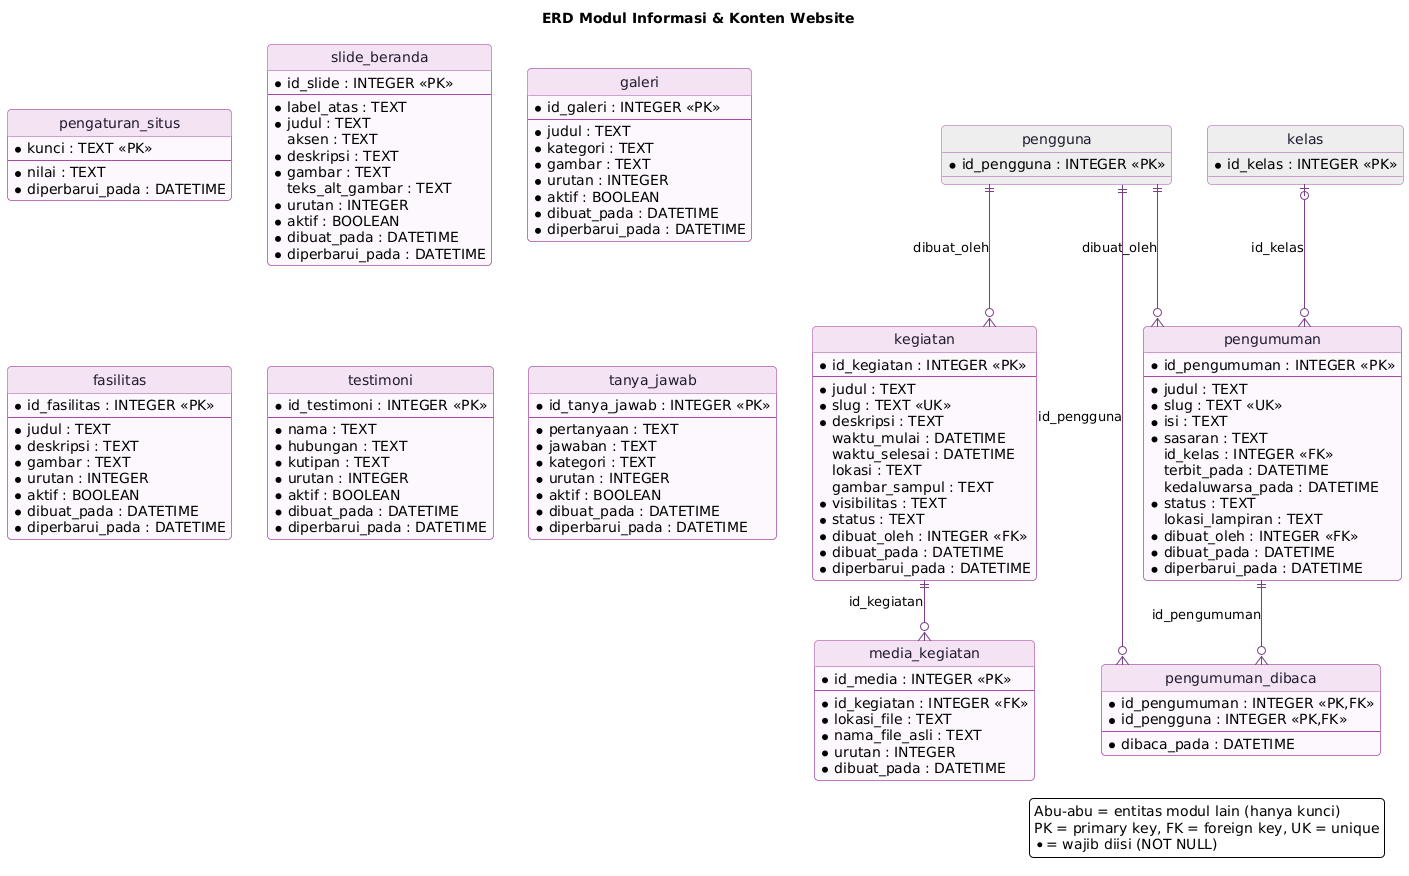

The diagram above was rendered by PlantUML. Its source (embedded in the PNG):
@startuml erd-informasi
skinparam backgroundColor #FFFFFF
skinparam shadowing false
skinparam defaultFontName "DejaVu Sans"
skinparam roundCorner 8
skinparam linetype ortho
skinparam ArrowColor #7a3f86
skinparam class {
  BackgroundColor #FDF8FD
  BorderColor #A64CA6
  HeaderBackgroundColor #F3E3F3
  FontColor #1f1a2e
}
hide circle
title ERD Modul Informasi & Konten Website

entity "kegiatan" as kegiatan {
  * id_kegiatan : INTEGER <<PK>>
  --
  * judul : TEXT
  * slug : TEXT <<UK>>
  * deskripsi : TEXT
    waktu_mulai : DATETIME
    waktu_selesai : DATETIME
    lokasi : TEXT
    gambar_sampul : TEXT
  * visibilitas : TEXT
  * status : TEXT
  * dibuat_oleh : INTEGER <<FK>>
  * dibuat_pada : DATETIME
  * diperbarui_pada : DATETIME
}

entity "pengguna" as pengguna #EEEEEE {
  * id_pengguna : INTEGER <<PK>>
}

entity "media_kegiatan" as media_kegiatan {
  * id_media : INTEGER <<PK>>
  --
  * id_kegiatan : INTEGER <<FK>>
  * lokasi_file : TEXT
  * nama_file_asli : TEXT
  * urutan : INTEGER
  * dibuat_pada : DATETIME
}

entity "pengumuman" as pengumuman {
  * id_pengumuman : INTEGER <<PK>>
  --
  * judul : TEXT
  * slug : TEXT <<UK>>
  * isi : TEXT
  * sasaran : TEXT
    id_kelas : INTEGER <<FK>>
    terbit_pada : DATETIME
    kedaluwarsa_pada : DATETIME
  * status : TEXT
    lokasi_lampiran : TEXT
  * dibuat_oleh : INTEGER <<FK>>
  * dibuat_pada : DATETIME
  * diperbarui_pada : DATETIME
}

entity "kelas" as kelas #EEEEEE {
  * id_kelas : INTEGER <<PK>>
}

entity "pengumuman_dibaca" as pengumuman_dibaca {
  * id_pengumuman : INTEGER <<PK,FK>>
  * id_pengguna : INTEGER <<PK,FK>>
  --
  * dibaca_pada : DATETIME
}

entity "pengaturan_situs" as pengaturan_situs {
  * kunci : TEXT <<PK>>
  --
  * nilai : TEXT
  * diperbarui_pada : DATETIME
}

entity "slide_beranda" as slide_beranda {
  * id_slide : INTEGER <<PK>>
  --
  * label_atas : TEXT
  * judul : TEXT
    aksen : TEXT
  * deskripsi : TEXT
  * gambar : TEXT
    teks_alt_gambar : TEXT
  * urutan : INTEGER
  * aktif : BOOLEAN
  * dibuat_pada : DATETIME
  * diperbarui_pada : DATETIME
}

entity "galeri" as galeri {
  * id_galeri : INTEGER <<PK>>
  --
  * judul : TEXT
  * kategori : TEXT
  * gambar : TEXT
  * urutan : INTEGER
  * aktif : BOOLEAN
  * dibuat_pada : DATETIME
  * diperbarui_pada : DATETIME
}

entity "fasilitas" as fasilitas {
  * id_fasilitas : INTEGER <<PK>>
  --
  * judul : TEXT
  * deskripsi : TEXT
  * gambar : TEXT
  * urutan : INTEGER
  * aktif : BOOLEAN
  * dibuat_pada : DATETIME
  * diperbarui_pada : DATETIME
}

entity "testimoni" as testimoni {
  * id_testimoni : INTEGER <<PK>>
  --
  * nama : TEXT
  * hubungan : TEXT
  * kutipan : TEXT
  * urutan : INTEGER
  * aktif : BOOLEAN
  * dibuat_pada : DATETIME
  * diperbarui_pada : DATETIME
}

entity "tanya_jawab" as tanya_jawab {
  * id_tanya_jawab : INTEGER <<PK>>
  --
  * pertanyaan : TEXT
  * jawaban : TEXT
  * kategori : TEXT
  * urutan : INTEGER
  * aktif : BOOLEAN
  * dibuat_pada : DATETIME
  * diperbarui_pada : DATETIME
}

pengguna ||--o{ kegiatan : dibuat_oleh
kegiatan ||--o{ media_kegiatan : id_kegiatan
kelas |o--o{ pengumuman : id_kelas
pengguna ||--o{ pengumuman : dibuat_oleh
pengumuman ||--o{ pengumuman_dibaca : id_pengumuman
pengguna ||--o{ pengumuman_dibaca : id_pengguna

legend right
  Abu-abu = entitas modul lain (hanya kunci)
  PK = primary key, FK = foreign key, UK = unique
  * = wajib diisi (NOT NULL)
endlegend
@enduml